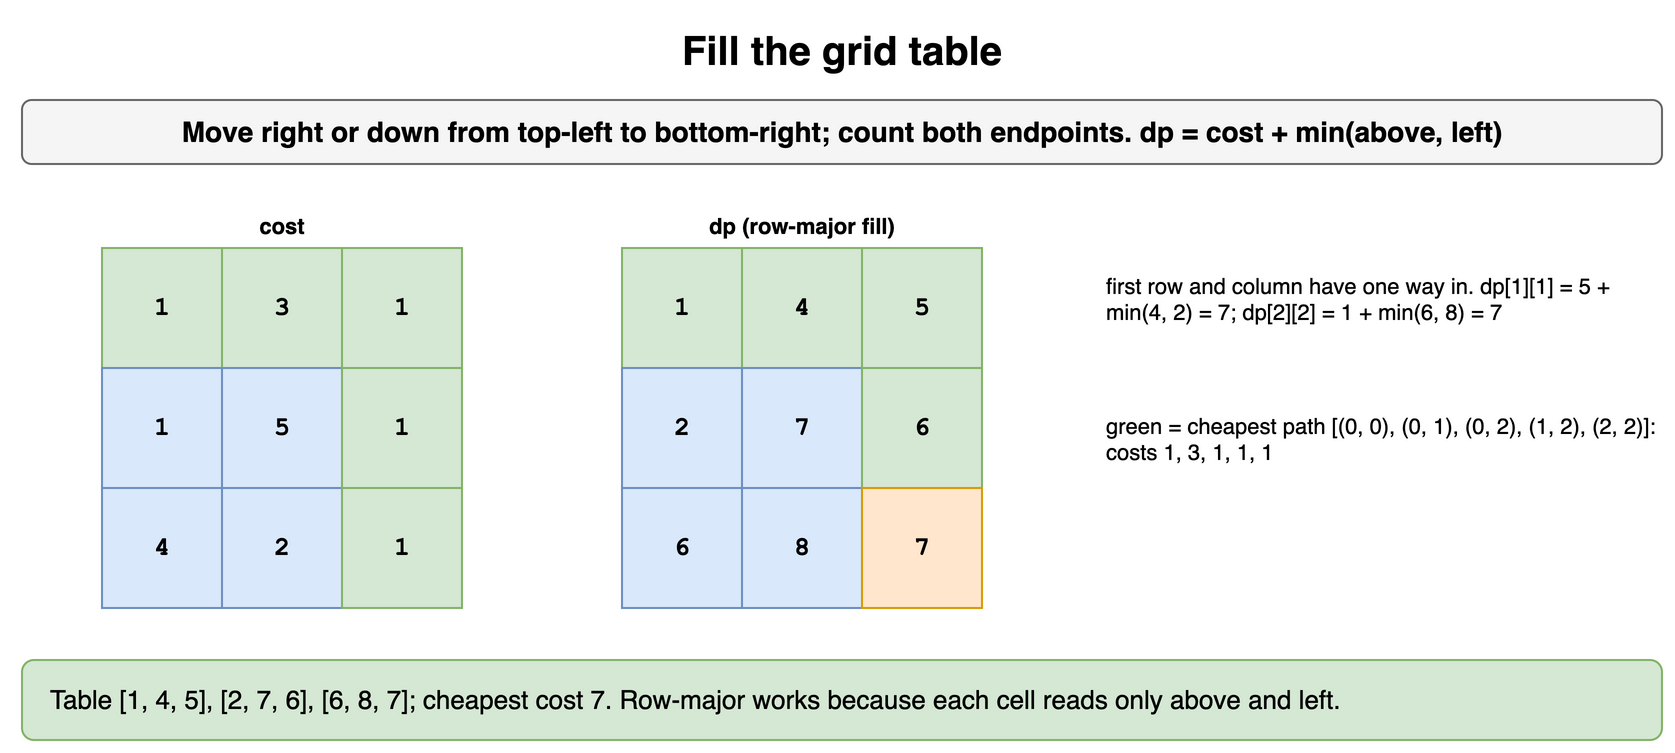

The diagram above was exported from draw.io. Its source (the exported page's mxGraphModel, read from the mxfile embedded in the PNG):
<mxGraphModel dx="900" dy="386" grid="1" gridSize="10" guides="1" tooltips="1" connect="1" arrows="1" fold="1" page="1" pageScale="1" pageWidth="900" pageHeight="386" math="0" shadow="0">
  <root>
    <mxCell id="0" />
    <mxCell id="1" parent="0" />
    <mxCell id="q81" value="Fill the grid table" style="text;html=1;align=center;verticalAlign=middle;whiteSpace=wrap;fontSize=20;fontStyle=1;" vertex="1" parent="1">
      <mxGeometry x="40" y="10" width="820" height="30" as="geometry" />
    </mxCell>
    <mxCell id="q82" value="Move right or down from top-left to bottom-right; count both endpoints. dp = cost + min(above, left)" style="rounded=1;whiteSpace=wrap;html=1;fillColor=#f5f5f5;strokeColor=#666666;fontStyle=1;fontSize=14;" vertex="1" parent="1">
      <mxGeometry x="40" y="50" width="820" height="32" as="geometry" />
    </mxCell>
    <mxCell id="q83" value="cost" style="text;html=1;whiteSpace=wrap;fontSize=11;fontStyle=1;align=center;" vertex="1" parent="1">
      <mxGeometry x="80" y="100" width="180" height="18" as="geometry" />
    </mxCell>
    <mxCell id="q84" value="1" style="rounded=0;whiteSpace=wrap;html=1;fontStyle=1;fontSize=14;fillColor=#d5e8d4;strokeColor=#82b366;fontFamily=Courier New;fontSize=13;" vertex="1" parent="1">
      <mxGeometry x="80" y="124" width="60" height="60" as="geometry" />
    </mxCell>
    <mxCell id="q85" value="3" style="rounded=0;whiteSpace=wrap;html=1;fontStyle=1;fontSize=14;fillColor=#d5e8d4;strokeColor=#82b366;fontFamily=Courier New;fontSize=13;" vertex="1" parent="1">
      <mxGeometry x="140" y="124" width="60" height="60" as="geometry" />
    </mxCell>
    <mxCell id="q86" value="1" style="rounded=0;whiteSpace=wrap;html=1;fontStyle=1;fontSize=14;fillColor=#d5e8d4;strokeColor=#82b366;fontFamily=Courier New;fontSize=13;" vertex="1" parent="1">
      <mxGeometry x="200" y="124" width="60" height="60" as="geometry" />
    </mxCell>
    <mxCell id="q87" value="1" style="rounded=0;whiteSpace=wrap;html=1;fontStyle=1;fontSize=14;fillColor=#dae8fc;strokeColor=#6c8ebf;fontFamily=Courier New;fontSize=13;" vertex="1" parent="1">
      <mxGeometry x="80" y="184" width="60" height="60" as="geometry" />
    </mxCell>
    <mxCell id="q88" value="5" style="rounded=0;whiteSpace=wrap;html=1;fontStyle=1;fontSize=14;fillColor=#dae8fc;strokeColor=#6c8ebf;fontFamily=Courier New;fontSize=13;" vertex="1" parent="1">
      <mxGeometry x="140" y="184" width="60" height="60" as="geometry" />
    </mxCell>
    <mxCell id="q89" value="1" style="rounded=0;whiteSpace=wrap;html=1;fontStyle=1;fontSize=14;fillColor=#d5e8d4;strokeColor=#82b366;fontFamily=Courier New;fontSize=13;" vertex="1" parent="1">
      <mxGeometry x="200" y="184" width="60" height="60" as="geometry" />
    </mxCell>
    <mxCell id="q810" value="4" style="rounded=0;whiteSpace=wrap;html=1;fontStyle=1;fontSize=14;fillColor=#dae8fc;strokeColor=#6c8ebf;fontFamily=Courier New;fontSize=13;" vertex="1" parent="1">
      <mxGeometry x="80" y="244" width="60" height="60" as="geometry" />
    </mxCell>
    <mxCell id="q811" value="2" style="rounded=0;whiteSpace=wrap;html=1;fontStyle=1;fontSize=14;fillColor=#dae8fc;strokeColor=#6c8ebf;fontFamily=Courier New;fontSize=13;" vertex="1" parent="1">
      <mxGeometry x="140" y="244" width="60" height="60" as="geometry" />
    </mxCell>
    <mxCell id="q812" value="1" style="rounded=0;whiteSpace=wrap;html=1;fontStyle=1;fontSize=14;fillColor=#d5e8d4;strokeColor=#82b366;fontFamily=Courier New;fontSize=13;" vertex="1" parent="1">
      <mxGeometry x="200" y="244" width="60" height="60" as="geometry" />
    </mxCell>
    <mxCell id="q813" value="dp (row-major fill)" style="text;html=1;whiteSpace=wrap;fontSize=11;fontStyle=1;align=center;" vertex="1" parent="1">
      <mxGeometry x="340" y="100" width="180" height="18" as="geometry" />
    </mxCell>
    <mxCell id="q814" value="1" style="rounded=0;whiteSpace=wrap;html=1;fontStyle=1;fontSize=14;fillColor=#d5e8d4;strokeColor=#82b366;fontFamily=Courier New;fontSize=13;" vertex="1" parent="1">
      <mxGeometry x="340" y="124" width="60" height="60" as="geometry" />
    </mxCell>
    <mxCell id="q815" value="4" style="rounded=0;whiteSpace=wrap;html=1;fontStyle=1;fontSize=14;fillColor=#d5e8d4;strokeColor=#82b366;fontFamily=Courier New;fontSize=13;" vertex="1" parent="1">
      <mxGeometry x="400" y="124" width="60" height="60" as="geometry" />
    </mxCell>
    <mxCell id="q816" value="5" style="rounded=0;whiteSpace=wrap;html=1;fontStyle=1;fontSize=14;fillColor=#d5e8d4;strokeColor=#82b366;fontFamily=Courier New;fontSize=13;" vertex="1" parent="1">
      <mxGeometry x="460" y="124" width="60" height="60" as="geometry" />
    </mxCell>
    <mxCell id="q817" value="2" style="rounded=0;whiteSpace=wrap;html=1;fontStyle=1;fontSize=14;fillColor=#dae8fc;strokeColor=#6c8ebf;fontFamily=Courier New;fontSize=13;" vertex="1" parent="1">
      <mxGeometry x="340" y="184" width="60" height="60" as="geometry" />
    </mxCell>
    <mxCell id="q818" value="7" style="rounded=0;whiteSpace=wrap;html=1;fontStyle=1;fontSize=14;fillColor=#dae8fc;strokeColor=#6c8ebf;fontFamily=Courier New;fontSize=13;" vertex="1" parent="1">
      <mxGeometry x="400" y="184" width="60" height="60" as="geometry" />
    </mxCell>
    <mxCell id="q819" value="6" style="rounded=0;whiteSpace=wrap;html=1;fontStyle=1;fontSize=14;fillColor=#d5e8d4;strokeColor=#82b366;fontFamily=Courier New;fontSize=13;" vertex="1" parent="1">
      <mxGeometry x="460" y="184" width="60" height="60" as="geometry" />
    </mxCell>
    <mxCell id="q820" value="6" style="rounded=0;whiteSpace=wrap;html=1;fontStyle=1;fontSize=14;fillColor=#dae8fc;strokeColor=#6c8ebf;fontFamily=Courier New;fontSize=13;" vertex="1" parent="1">
      <mxGeometry x="340" y="244" width="60" height="60" as="geometry" />
    </mxCell>
    <mxCell id="q821" value="8" style="rounded=0;whiteSpace=wrap;html=1;fontStyle=1;fontSize=14;fillColor=#dae8fc;strokeColor=#6c8ebf;fontFamily=Courier New;fontSize=13;" vertex="1" parent="1">
      <mxGeometry x="400" y="244" width="60" height="60" as="geometry" />
    </mxCell>
    <mxCell id="q822" value="7" style="rounded=0;whiteSpace=wrap;html=1;fontStyle=1;fontSize=14;fillColor=#ffe6cc;strokeColor=#d79b00;fontFamily=Courier New;fontSize=13;" vertex="1" parent="1">
      <mxGeometry x="460" y="244" width="60" height="60" as="geometry" />
    </mxCell>
    <mxCell id="q823" value="first row and column have one way in. dp[1][1] = 5 + min(4, 2) = 7; dp[2][2] = 1 + min(6, 8) = 7" style="text;html=1;whiteSpace=wrap;fontSize=11;align=left;verticalAlign=top;" vertex="1" parent="1">
      <mxGeometry x="580" y="130" width="280" height="60" as="geometry" />
    </mxCell>
    <mxCell id="q824" value="green = cheapest path [(0, 0), (0, 1), (0, 2), (1, 2), (2, 2)]: costs 1, 3, 1, 1, 1" style="text;html=1;whiteSpace=wrap;fontSize=11;align=left;verticalAlign=top;" vertex="1" parent="1">
      <mxGeometry x="580" y="200" width="280" height="50" as="geometry" />
    </mxCell>
    <mxCell id="q825" value="Table [1, 4, 5], [2, 7, 6], [6, 8, 7]; cheapest cost 7. Row-major works because each cell reads only above and left." style="rounded=1;whiteSpace=wrap;html=1;fillColor=#d5e8d4;strokeColor=#82b366;fontSize=13;align=left;spacingLeft=12;" vertex="1" parent="1">
      <mxGeometry x="40" y="330" width="820" height="40" as="geometry" />
    </mxCell>
  </root>
</mxGraphModel>